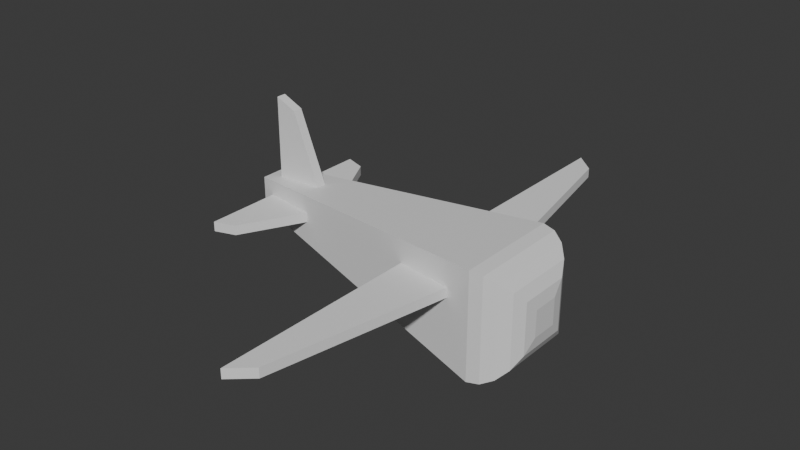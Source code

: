 # Source: plane.blend  (saved by Blender 4.0.36; exported with 4.5.12 LTS)
import bpy
from mathutils import Matrix  # noqa: F401  (used for matrix-valued properties, if any)

bpy.ops.wm.read_factory_settings(use_empty=True)
scene = bpy.context.scene
scene.name = 'Scene'

# ---- collections
col_collection = bpy.data.collections.new('Collection'); scene.collection.children.link(col_collection)

# ---- materials (node trees are filled in below, after node groups)
mat_material = bpy.data.materials.new('Material')
mat_material.alpha_threshold = 0.0
mat_material.use_transparent_shadow = False
mat_material.roughness = 0.5
mat_material.line_color = (0.0, 0.0, 0.0, 1.0)

# ---- material node trees
mat_material.use_nodes = True; mat_material.node_tree.nodes.clear()
_N = mat_material.node_tree.nodes; _L = mat_material.node_tree.links
n0 = _N.new('ShaderNodeOutputMaterial'); n0.name = 'Material Output'; n0.location = (300, 300)
n1 = _N.new('ShaderNodeBsdfPrincipled'); n1.name = 'Principled BSDF'; n1.location = (10, 300)
n1.inputs[3].default_value = 1.45
_L.new(n1.outputs[0], n0.inputs[0])
n0.is_active_output = True

# ---- world
world_world = bpy.data.worlds.new('World'); scene.world = world_world
world_world.use_nodes = True; world_world.node_tree.nodes.clear()
_N = world_world.node_tree.nodes; _L = world_world.node_tree.links
n0 = _N.new('ShaderNodeOutputWorld'); n0.name = 'World Output'; n0.location = (300, 300)
n1 = _N.new('ShaderNodeBackground'); n1.name = 'Background'; n1.location = (10, 300)
n1.inputs[0].default_value = (0.05088, 0.05088, 0.05088, 1.0)
_L.new(n1.outputs[0], n0.inputs[0])
n0.is_active_output = True
world_world.color = (0.05088, 0.05088, 0.05088)
world_world.use_sun_shadow = False
world_world.sun_shadow_jitter_overblur = 0.0

# ---- meshes
me_cube = bpy.data.meshes.new('Cube')
me_cube.from_pydata([(-3.0, 0.31, 0.8063), (-3.0, 0.31, 0.1864), (-3.0, -0.31, 0.8063), (-3.0, -0.31, 0.1864), (2.237, 1.031, 1.031), (3.009, 0.2583, 0.2583), (2.475, 0.9929, 0.9929), (2.691, 0.8832, 0.8832), (2.861, 0.7123, 0.7123), (2.971, 0.497, 0.497), (3.009, 0.2583, -0.2583), (2.237, 1.031, -1.031), (2.971, 0.497, -0.497), (2.861, 0.7123, -0.7123), (2.691, 0.8832, -0.8832), (2.475, 0.9929, -0.9929), (3.009, -0.2583, 0.2583), (2.237, -1.031, 1.031), (2.971, -0.497, 0.497), (2.861, -0.7123, 0.7123), (2.691, -0.8832, 0.8832), (2.475, -0.9929, 0.9929), (3.009, -0.2583, -0.2583), (2.237, -1.031, -1.031), (2.971, -0.497, -0.497), (2.861, -0.7123, -0.7123), (2.691, -0.8832, -0.8832), (2.475, -0.9929, -0.9929)], [], [(1, 11, 23, 3), (3, 2, 0, 1), (23, 17, 2, 3), (4, 0, 2, 17), (10, 5, 16, 22), (5, 10, 12, 9), (9, 12, 13, 8), (8, 13, 14, 7), (7, 14, 15, 6), (6, 15, 11, 4), (17, 23, 27, 21), (21, 27, 26, 20), (20, 26, 25, 19), (19, 25, 24, 18), (18, 24, 22, 16), (4, 17, 21, 6), (6, 21, 20, 7), (7, 20, 19, 8), (8, 19, 18, 9), (9, 18, 16, 5), (23, 11, 15, 27), (27, 15, 14, 26), (26, 14, 13, 25), (25, 13, 12, 24), (24, 12, 10, 22), (1, 0, 4, 11)])
_uv = me_cube.uv_layers.new(name='UVMap')
_uv.uv.foreach_set('vector', [0.125, 0.5, 0.3438, 0.5, 0.3438, 0.75, 0.125, 0.75, 0.375, 0.0, 0.625, 0.0, 0.625, 0.25, 0.375, 0.25, 0.375, 0.7812, 0.625, 0.7812, 0.625, 1.0, 0.375, 1.0, 0.6562, 0.5, 0.875, 0.5, 0.875, 0.75, 0.6562, 0.75, 0.4687, 0.5937, 0.5313, 0.5937, 0.5313, 0.6563, 0.4687, 0.6563, 0.5313, 0.5937, 0.4687, 0.5937, 0.4397, 0.5647, 0.5603, 0.5647, 0.5603, 0.5647, 0.4397, 0.5647, 0.4136, 0.5386, 0.5864, 0.5386, 0.5864, 0.5386, 0.4136, 0.5386, 0.3929, 0.4871, 0.6071, 0.4871, 0.6071, 0.4871, 0.3929, 0.4871, 0.3796, 0.4784, 0.6204, 0.4784, 0.6204, 0.4784, 0.3796, 0.4784, 0.375, 0.4688, 0.625, 0.4688, 0.625, 0.7812, 0.375, 0.7812, 0.3796, 0.7716, 0.6204, 0.7716, 0.6204, 0.7716, 0.3796, 0.7716, 0.3929, 0.7629, 0.6071, 0.7629, 0.6071, 0.7629, 0.3929, 0.7629, 0.4136, 0.7114, 0.5864, 0.7114, 0.5864, 0.7114, 0.4136, 0.7114, 0.4397, 0.6853, 0.5603, 0.6853, 0.5603, 0.6853, 0.4397, 0.6853, 0.4687, 0.6563, 0.5313, 0.6563, 0.6562, 0.5, 0.6562, 0.75, 0.6466, 0.7454, 0.6466, 0.5046, 0.6466, 0.5046, 0.6466, 0.7454, 0.6379, 0.7321, 0.6379, 0.5179, 0.6379, 0.5179, 0.6379, 0.7321, 0.5864, 0.7114, 0.5864, 0.5386, 0.5864, 0.5386, 0.5864, 0.7114, 0.5603, 0.6853, 0.5603, 0.5647, 0.5603, 0.5647, 0.5603, 0.6853, 0.5313, 0.6563, 0.5313, 0.5937, 0.3438, 0.75, 0.3438, 0.5, 0.3534, 0.5046, 0.3534, 0.7454, 0.3534, 0.7454, 0.3534, 0.5046, 0.3621, 0.5179, 0.3621, 0.7321, 0.3621, 0.7321, 0.3621, 0.5179, 0.4136, 0.5386, 0.4136, 0.7114, 0.4136, 0.7114, 0.4136, 0.5386, 0.4397, 0.5647, 0.4397, 0.6853, 0.4397, 0.6853, 0.4397, 0.5647, 0.4687, 0.5937, 0.4687, 0.6563, 0.375, 0.25, 0.625, 0.25, 0.625, 0.4688, 0.375, 0.4688])
me_cube.materials.append(mat_material)
me_cube.use_mirror_vertex_groups = False
me_cube.update()
me_cube_001 = bpy.data.meshes.new('Cube.001')
me_cube_001.from_pydata([(-2.765, -0.09215, 0.3738), (-2.765, -0.09215, 2.374), (-2.765, 0.09215, 0.3738), (-2.765, 0.09215, 2.374), (-1.649, -0.09215, 0.3738), (-2.367, -0.09215, 2.197), (-1.649, 0.09215, 0.3738), (-2.367, 0.09215, 2.197)], [], [(0, 1, 3, 2), (2, 3, 7, 6), (6, 7, 5, 4), (4, 5, 1, 0), (2, 6, 4, 0), (7, 3, 1, 5)])
_uv = me_cube_001.uv_layers.new(name='UVMap')
_uv.uv.foreach_set('vector', [0.375, 0.0, 0.625, 0.0, 0.625, 0.25, 0.375, 0.25, 0.375, 0.25, 0.625, 0.25, 0.625, 0.5, 0.375, 0.5, 0.375, 0.5, 0.625, 0.5, 0.625, 0.75, 0.375, 0.75, 0.375, 0.75, 0.625, 0.75, 0.625, 1.0, 0.375, 1.0, 0.125, 0.5, 0.375, 0.5, 0.375, 0.75, 0.125, 0.75, 0.625, 0.5, 0.875, 0.5, 0.875, 0.75, 0.625, 0.75])
me_cube_001.update()
me_cube_002 = bpy.data.meshes.new('Cube.002')
me_cube_002.from_pydata([(-2.765, -0.09215, 0.2686), (-2.765, -0.09215, 1.781), (-2.765, 0.09215, 0.2686), (-2.765, 0.09215, 1.781), (-1.649, -0.09215, 0.2686), (-2.367, -0.09215, 1.648), (-1.649, 0.09215, 0.2686), (-2.367, 0.09215, 1.648), (-2.765, -0.09215, -0.2686), (-2.765, -0.09215, -1.781), (-2.765, 0.09215, -0.2686), (-2.765, 0.09215, -1.781), (-1.649, -0.09215, -0.2686), (-2.367, -0.09215, -1.648), (-1.649, 0.09215, -0.2686), (-2.367, 0.09215, -1.648)], [], [(0, 1, 3, 2), (2, 3, 7, 6), (6, 7, 5, 4), (4, 5, 1, 0), (2, 6, 4, 0), (7, 3, 1, 5), (8, 10, 11, 9), (10, 14, 15, 11), (14, 12, 13, 15), (12, 8, 9, 13), (10, 8, 12, 14), (15, 13, 9, 11)])
_uv = me_cube_002.uv_layers.new(name='UVMap')
_uv.uv.foreach_set('vector', [0.375, 0.0, 0.625, 0.0, 0.625, 0.25, 0.375, 0.25, 0.375, 0.25, 0.625, 0.25, 0.625, 0.5, 0.375, 0.5, 0.375, 0.5, 0.625, 0.5, 0.625, 0.75, 0.375, 0.75, 0.375, 0.75, 0.625, 0.75, 0.625, 1.0, 0.375, 1.0, 0.125, 0.5, 0.375, 0.5, 0.375, 0.75, 0.125, 0.75, 0.625, 0.5, 0.875, 0.5, 0.875, 0.75, 0.625, 0.75, 0.375, 0.0, 0.375, 0.25, 0.625, 0.25, 0.625, 0.0, 0.375, 0.25, 0.375, 0.5, 0.625, 0.5, 0.625, 0.25, 0.375, 0.5, 0.375, 0.75, 0.625, 0.75, 0.625, 0.5, 0.375, 0.75, 0.375, 1.0, 0.625, 1.0, 0.625, 0.75, 0.125, 0.5, 0.125, 0.75, 0.375, 0.75, 0.375, 0.5, 0.625, 0.5, 0.625, 0.75, 0.875, 0.75, 0.875, 0.5])
me_cube_002.update()
me_cube_003 = bpy.data.meshes.new('Cube.003')
me_cube_003.from_pydata([(-2.765, -0.09215, 0.2686), (-2.765, -0.09215, 1.781), (-2.765, 0.09215, 0.2686), (-2.765, 0.09215, 1.781), (-1.649, -0.09215, 0.2686), (-2.367, -0.09215, 1.648), (-1.649, 0.09215, 0.2686), (-2.367, 0.09215, 1.648), (-2.765, -0.09215, -0.2686), (-2.765, -0.09215, -1.781), (-2.765, 0.09215, -0.2686), (-2.765, 0.09215, -1.781), (-1.649, -0.09215, -0.2686), (-2.367, -0.09215, -1.648), (-1.649, 0.09215, -0.2686), (-2.367, 0.09215, -1.648)], [], [(0, 1, 3, 2), (2, 3, 7, 6), (6, 7, 5, 4), (4, 5, 1, 0), (2, 6, 4, 0), (7, 3, 1, 5), (8, 10, 11, 9), (10, 14, 15, 11), (14, 12, 13, 15), (12, 8, 9, 13), (10, 8, 12, 14), (15, 13, 9, 11)])
_uv = me_cube_003.uv_layers.new(name='UVMap')
_uv.uv.foreach_set('vector', [0.375, 0.0, 0.625, 0.0, 0.625, 0.25, 0.375, 0.25, 0.375, 0.25, 0.625, 0.25, 0.625, 0.5, 0.375, 0.5, 0.375, 0.5, 0.625, 0.5, 0.625, 0.75, 0.375, 0.75, 0.375, 0.75, 0.625, 0.75, 0.625, 1.0, 0.375, 1.0, 0.125, 0.5, 0.375, 0.5, 0.375, 0.75, 0.125, 0.75, 0.625, 0.5, 0.875, 0.5, 0.875, 0.75, 0.625, 0.75, 0.375, 0.0, 0.375, 0.25, 0.625, 0.25, 0.625, 0.0, 0.375, 0.25, 0.375, 0.5, 0.625, 0.5, 0.625, 0.25, 0.375, 0.5, 0.375, 0.75, 0.625, 0.75, 0.625, 0.5, 0.375, 0.75, 0.375, 1.0, 0.625, 1.0, 0.625, 0.75, 0.125, 0.5, 0.125, 0.75, 0.375, 0.75, 0.375, 0.5, 0.625, 0.5, 0.625, 0.75, 0.875, 0.75, 0.875, 0.5])
me_cube_003.update()

# ---- objects
ob_cube = bpy.data.objects.new('Cube', me_cube)
ob_cube_001 = bpy.data.objects.new('Cube.001', me_cube_001)
ob_cube_002 = bpy.data.objects.new('Cube.002', me_cube_002)
ob_cube_003 = bpy.data.objects.new('Cube.003', me_cube_003)

# ---- transforms, parenting, visibility, modifiers, constraints
ob_cube.location = (0.0, 0.0, 0.0)
ob_cube.lock_rotations_4d = False
ob_cube.empty_display_type = 'ARROWS'
ob_cube.lineart.crease_threshold = 0.0
ob_cube_001.location = (0.0, 0.0, 0.0)
ob_cube_002.location = (0.0, 0.0, 0.4358)
ob_cube_002.rotation_euler = (1.571, -0.0, 0.0)
ob_cube_003.location = (3.473, 0.0, 0.4358)
ob_cube_003.rotation_euler = (1.571, -0.0, 0.0)
ob_cube_003.scale = (1.0, 1.0, 2.672)

# ---- collection membership
col_collection.objects.link(ob_cube)
col_collection.objects.link(ob_cube_001)
col_collection.objects.link(ob_cube_002)
col_collection.objects.link(ob_cube_003)

# ---- scene / render settings (as saved in the file)
scene.frame_start = 1; scene.frame_end = 250; scene.frame_set(1)
scene.render.engine = 'BLENDER_EEVEE_NEXT'
scene.cycles.sampling_pattern = 'TABULATED_SOBOL'
bpy.context.view_layer.update()

# ---- added for rendering (the .blend has no active camera and no usable light): camera, sun
cam_auto = bpy.data.cameras.new('AutoCamera')
cam_auto.lens = 50.0
cam_auto.sensor_width = 36.0
cam_auto.clip_end = 1000.0
ob_auto_camera = bpy.data.objects.new('AutoCamera', cam_auto)
scene.collection.objects.link(ob_auto_camera)
ob_auto_camera.location = (10.886, -13.0578, 9.37675)
ob_auto_camera.rotation_euler = (1.09748, -7.21219e-08, 0.694738)
scene.camera = ob_auto_camera
light_auto_sun = bpy.data.lights.new('AutoSun', 'SUN')
light_auto_sun.energy = 3.0
light_auto_sun.angle = 0.0523599
ob_auto_sun = bpy.data.objects.new('AutoSun', light_auto_sun)
scene.collection.objects.link(ob_auto_sun)
ob_auto_sun.rotation_euler = (0.872665, 0.174533, 0.523599)
bpy.context.view_layer.update()
